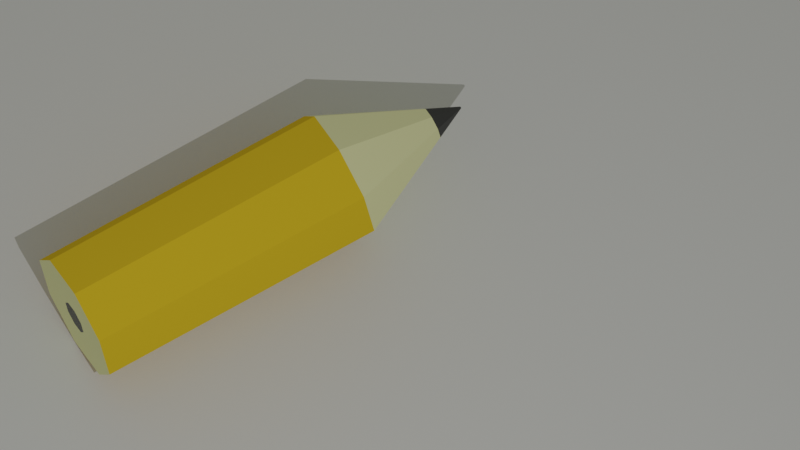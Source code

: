 # Source: pencil.blend  (saved by Blender 2.80.45; exported with 4.5.12 LTS)
import bpy
from mathutils import Matrix  # noqa: F401  (used for matrix-valued properties, if any)

bpy.ops.wm.read_factory_settings(use_empty=True)
scene = bpy.context.scene
scene.name = 'Scene'

# ---- collections
col_collection = bpy.data.collections.new('Collection'); scene.collection.children.link(col_collection)

# ---- materials (node trees are filled in below, after node groups)
mat_graphite = bpy.data.materials.new('Graphite')
mat_graphite.use_transparent_shadow = False
mat_graphite.roughness = 0.25
mat_pencil_wood = bpy.data.materials.new('Pencil Wood')
mat_pencil_wood.use_transparent_shadow = False
mat_pencil_wood.roughness = 0.25
mat_eraser_pink = bpy.data.materials.new('Eraser Pink')
mat_eraser_pink.use_transparent_shadow = False
mat_eraser_pink.roughness = 0.25
mat_pencil_body_yellow = bpy.data.materials.new('Pencil Body Yellow')
mat_pencil_body_yellow.use_transparent_shadow = False
mat_pencil_body_yellow.roughness = 0.25
mat_plain_white = bpy.data.materials.new('Plain White')
mat_plain_white.use_transparent_shadow = False
mat_plain_white.roughness = 0.25
mat_material_002 = bpy.data.materials.new('Material.002')
mat_material_002.use_transparent_shadow = False
mat_material_002.roughness = 0.25

# ---- material node trees
mat_graphite.use_nodes = True; mat_graphite.node_tree.nodes.clear()
_N = mat_graphite.node_tree.nodes; _L = mat_graphite.node_tree.links
n0 = _N.new('ShaderNodeOutputMaterial'); n0.name = 'Material Output'; n0.location = (300, 300)
n1 = _N.new('ShaderNodeBsdfPrincipled'); n1.name = 'Principled BSDF'; n1.location = (10, 300)
n1.distribution = 'GGX'
n1.subsurface_method = 'BURLEY'
n1.inputs[0].default_value = (0.04696, 0.04696, 0.04696, 1.0)
n1.inputs[3].default_value = 1.45
_L.new(n1.outputs[0], n0.inputs[0])
n0.is_active_output = True
mat_pencil_wood.use_nodes = True; mat_pencil_wood.node_tree.nodes.clear()
_N = mat_pencil_wood.node_tree.nodes; _L = mat_pencil_wood.node_tree.links
n0 = _N.new('ShaderNodeOutputMaterial'); n0.name = 'Material Output'; n0.location = (300, 300)
n1 = _N.new('ShaderNodeBsdfPrincipled'); n1.name = 'Principled BSDF'; n1.location = (10, 300)
n1.distribution = 'GGX'
n1.subsurface_method = 'BURLEY'
n1.inputs[0].default_value = (1.0, 1.0, 0.5271, 1.0)
n1.inputs[3].default_value = 1.45
n1.inputs[13].default_value = 0.0
_L.new(n1.outputs[0], n0.inputs[0])
n0.is_active_output = True
mat_eraser_pink.use_nodes = True; mat_eraser_pink.node_tree.nodes.clear()
_N = mat_eraser_pink.node_tree.nodes; _L = mat_eraser_pink.node_tree.links
n0 = _N.new('ShaderNodeOutputMaterial'); n0.name = 'Material Output'; n0.location = (300, 300)
n1 = _N.new('ShaderNodeBsdfPrincipled'); n1.name = 'Principled BSDF'; n1.location = (10, 300)
n1.distribution = 'GGX'
n1.subsurface_method = 'BURLEY'
n1.inputs[0].default_value = (0.8148, 0.2016, 0.3278, 1.0)
n1.inputs[3].default_value = 1.45
n1.inputs[13].default_value = 0.0
_L.new(n1.outputs[0], n0.inputs[0])
n0.is_active_output = True
mat_pencil_body_yellow.use_nodes = True; mat_pencil_body_yellow.node_tree.nodes.clear()
_N = mat_pencil_body_yellow.node_tree.nodes; _L = mat_pencil_body_yellow.node_tree.links
n0 = _N.new('ShaderNodeOutputMaterial'); n0.name = 'Material Output'; n0.location = (300, 300)
n1 = _N.new('ShaderNodeBsdfPrincipled'); n1.name = 'Principled BSDF'; n1.location = (10, 300)
n1.distribution = 'GGX'
n1.subsurface_method = 'BURLEY'
n1.inputs[0].default_value = (0.9301, 0.6038, 0.03071, 1.0)
n1.inputs[3].default_value = 1.45
n1.inputs[13].default_value = 0.0
_L.new(n1.outputs[0], n0.inputs[0])
n0.is_active_output = True
mat_plain_white.use_nodes = True; mat_plain_white.node_tree.nodes.clear()
_N = mat_plain_white.node_tree.nodes; _L = mat_plain_white.node_tree.links
n0 = _N.new('ShaderNodeOutputMaterial'); n0.name = 'Material Output'; n0.location = (300, 300)
n1 = _N.new('ShaderNodeBsdfPrincipled'); n1.name = 'Principled BSDF'; n1.location = (10, 300)
n1.distribution = 'GGX'
n1.subsurface_method = 'BURLEY'
n1.inputs[0].default_value = (1.0, 1.0, 1.0, 1.0)
n1.inputs[3].default_value = 1.45
_L.new(n1.outputs[0], n0.inputs[0])
n0.is_active_output = True
mat_material_002.use_nodes = True; mat_material_002.node_tree.nodes.clear()
_N = mat_material_002.node_tree.nodes; _L = mat_material_002.node_tree.links
n0 = _N.new('ShaderNodeOutputMaterial'); n0.name = 'Material Output'; n0.location = (300, 300)
n1 = _N.new('ShaderNodeBsdfPrincipled'); n1.name = 'Principled BSDF'; n1.location = (10, 300)
n1.distribution = 'GGX'
n1.subsurface_method = 'BURLEY'
n1.inputs[3].default_value = 1.45
n1.inputs[13].default_value = 0.0
_L.new(n1.outputs[0], n0.inputs[0])
n0.is_active_output = True

# ---- world
world_world = bpy.data.worlds.new('World'); scene.world = world_world
world_world.use_nodes = True; world_world.node_tree.nodes.clear()
_N = world_world.node_tree.nodes; _L = world_world.node_tree.links
n0 = _N.new('ShaderNodeOutputWorld'); n0.name = 'World Output'; n0.location = (300, 300)
n1 = _N.new('ShaderNodeBackground'); n1.name = 'Background'; n1.location = (10, 300)
n1.inputs[0].default_value = (0.1894, 0.1931, 0.1702, 1.0)
_L.new(n1.outputs[0], n0.inputs[0])
n0.is_active_output = True
world_world.color = (0.05088, 0.05088, 0.05088)
world_world.use_sun_shadow = False
world_world.sun_shadow_jitter_overblur = 0.0

# ---- cameras
cam_camera_001 = bpy.data.cameras.new('Camera.001')
cam_camera_001.type = 'ORTHO'
cam_camera_001.ortho_scale = 11.4
cam_camera_001.dof.focus_distance = 0.0
cam_camera_001.dof.aperture_fstop = 128.0

# ---- lights
light_point_002 = bpy.data.lights.new('Point.002', 'POINT')
light_point_002.transmission_factor = 0.0
light_point_002.energy = 3000.0
light_point_002.shadow_buffer_clip_start = 0.5
light_point_002.shadow_maximum_resolution = 0.002
light_point_002.use_absolute_resolution = True

# ---- meshes
me_cylinder_001 = bpy.data.meshes.new('Cylinder.001')
me_cylinder_001.from_pydata([(-4.702e-09, 0.01407, -1.0), (0.0, 1.0, 1.0), (0.009951, 0.009951, -1.0), (0.7071, 0.7071, 1.0), (0.01407, -6.152e-10, -1.0), (1.0, -4.371e-08, 1.0), (0.009951, -0.009951, -1.0), (0.7071, -0.7071, 1.0), (-5.932e-09, -0.01407, -1.0), (-8.742e-08, -1.0, 1.0), (-0.009951, -0.009951, -1.0), (-0.7071, -0.7071, 1.0), (-0.01407, 1.678e-10, -1.0), (-1.0, 1.192e-08, 1.0), (-0.009951, 0.009951, -1.0), (-0.7071, 0.7071, 1.0), (-3.578e-09, 0.2497, -0.5219), (0.1766, 0.1766, -0.5219), (0.2497, -1.092e-08, -0.5219), (0.1766, -0.1766, -0.5219), (-2.541e-08, -0.2497, -0.5219), (-0.1766, -0.1766, -0.5219), (-0.2497, 2.978e-09, -0.5219), (-0.1766, 0.1766, -0.5219), (-2.735e-10, 0.9426, 0.8837), (0.6666, 0.6666, 0.8837), (0.9426, -4.12e-08, 0.8837), (0.6666, -0.6666, 0.8837), (-8.268e-08, -0.9426, 0.8837), (-0.6666, -0.6666, 0.8837), (-0.9426, 1.124e-08, 0.8837), (-0.6666, 0.6666, 0.8837), (0.1829, 0.1829, 5.356), (1.157e-07, 0.2587, 5.356), (0.2587, -3.175e-08, 5.356), (0.1829, -0.1829, 5.356), (6.416e-08, -0.2587, 5.356), (-0.1829, -0.1829, 5.356), (-0.2587, 1.192e-08, 5.356), (-0.1829, 0.1829, 5.356), (-0.7071, 0.7071, 4.575), (7.534e-08, 1.0, 4.575), (0.7071, 0.7071, 4.575), (1.0, -4.371e-08, 4.575), (0.7071, -0.7071, 4.575), (-0.7071, -0.7071, 4.575), (-1.0, 1.192e-08, 4.575), (-1.209e-08, -1.0, 4.575), (6.967e-08, 1.0, 4.306), (0.7071, 0.7071, 4.306), (0.7071, -0.7071, 4.306), (-1.0, 1.192e-08, 4.306), (-1.775e-08, -1.0, 4.306), (-0.7071, 0.7071, 4.306), (1.0, -4.371e-08, 4.306), (-0.7071, -0.7071, 4.306), (0.7071, 0.7071, 5.356), (9.18e-08, 1.0, 5.356), (1.0, -4.371e-08, 5.356), (0.7071, -0.7071, 5.356), (4.378e-09, -1.0, 5.356), (-0.7071, -0.7071, 5.356), (-1.0, 1.192e-08, 5.356), (-0.7071, 0.7071, 5.356)], [], [(24, 1, 3, 25), (25, 3, 5, 26), (26, 5, 7, 27), (27, 7, 9, 28), (28, 9, 11, 29), (29, 11, 13, 30), (41, 40, 63, 57), (30, 13, 15, 31), (31, 15, 1, 24), (0, 2, 4, 6, 8, 10, 12, 14), (14, 23, 16, 0), (12, 22, 23, 14), (10, 21, 22, 12), (8, 20, 21, 10), (6, 19, 20, 8), (4, 18, 19, 6), (2, 17, 18, 4), (0, 16, 17, 2), (23, 31, 24, 16), (22, 30, 31, 23), (21, 29, 30, 22), (20, 28, 29, 21), (19, 27, 28, 20), (18, 26, 27, 19), (17, 25, 26, 18), (16, 24, 25, 17), (32, 33, 39, 38, 37, 36, 35, 34), (42, 41, 57, 56), (44, 43, 58, 59), (46, 45, 61, 62), (47, 44, 59, 60), (40, 46, 62, 63), (43, 42, 56, 58), (45, 47, 60, 61), (55, 52, 47, 45), (54, 49, 42, 43), (53, 51, 46, 40), (52, 50, 44, 47), (51, 55, 45, 46), (50, 54, 43, 44), (49, 48, 41, 42), (48, 53, 40, 41), (1, 15, 53, 48), (3, 1, 48, 49), (7, 5, 54, 50), (13, 11, 55, 51), (9, 7, 50, 52), (15, 13, 51, 53), (5, 3, 49, 54), (11, 9, 52, 55), (33, 32, 56, 57), (32, 34, 58, 56), (34, 35, 59, 58), (35, 36, 60, 59), (36, 37, 61, 60), (37, 38, 62, 61), (38, 39, 63, 62), (39, 33, 57, 63)])
me_cylinder_001.polygons.foreach_set('material_index', [1, 1, 1, 1, 1, 1, 3, 1, 1, 0, 0, 0, 0, 0, 0, 0, 0, 0, 1, 1, 1, 1, 1, 1, 1, 1, 0, 3, 3, 3, 3, 3, 3, 3, 3, 3, 3, 3, 3, 3, 3, 3, 3, 3, 3, 3, 3, 3, 3, 3, 1, 1, 1, 1, 1, 1, 1, 1])
_uv = me_cylinder_001.uv_layers.new(name='UVMap')
_uv.uv.foreach_set('vector', [1.0, 0.9709, 1.0, 1.0, 0.875, 1.0, 0.875, 0.9709, 0.875, 0.9709, 0.875, 1.0, 0.75, 1.0, 0.75, 0.9709, 0.75, 0.9709, 0.75, 1.0, 0.625, 1.0, 0.625, 0.9709, 0.625, 0.9709, 0.625, 1.0, 0.5, 1.0, 0.5, 0.9709, 0.5, 0.9709, 0.5, 1.0, 0.375, 1.0, 0.375, 0.9709, 0.375, 0.9709, 0.375, 1.0, 0.25, 1.0, 0.25, 0.9709, 0.0, 1.0, 0.125, 1.0, 0.125, 1.0, 0.0, 1.0, 0.25, 0.9709, 0.25, 1.0, 0.125, 1.0, 0.125, 0.9709, 0.125, 0.9709, 0.125, 1.0, 0.0, 1.0, 0.0, 0.9709, 0.75, 0.49, 0.9197, 0.4197, 0.99, 0.25, 0.9197, 0.08029, 0.75, 0.01, 0.5803, 0.08029, 0.51, 0.25, 0.5803, 0.4197, 0.125, 0.5, 0.125, 0.6195, 0.0, 0.6195, 0.0, 0.5, 0.25, 0.5, 0.25, 0.6195, 0.125, 0.6195, 0.125, 0.5, 0.375, 0.5, 0.375, 0.6195, 0.25, 0.6195, 0.25, 0.5, 0.5, 0.5, 0.5, 0.6195, 0.375, 0.6195, 0.375, 0.5, 0.625, 0.5, 0.625, 0.6195, 0.5, 0.6195, 0.5, 0.5, 0.75, 0.5, 0.75, 0.6195, 0.625, 0.6195, 0.625, 0.5, 0.875, 0.5, 0.875, 0.6195, 0.75, 0.6195, 0.75, 0.5, 1.0, 0.5, 1.0, 0.6195, 0.875, 0.6195, 0.875, 0.5, 0.125, 0.6195, 0.125, 0.9709, 0.0, 0.9709, 0.0, 0.6195, 0.25, 0.6195, 0.25, 0.9709, 0.125, 0.9709, 0.125, 0.6195, 0.375, 0.6195, 0.375, 0.9709, 0.25, 0.9709, 0.25, 0.6195, 0.5, 0.6195, 0.5, 0.9709, 0.375, 0.9709, 0.375, 0.6195, 0.625, 0.6195, 0.625, 0.9709, 0.5, 0.9709, 0.5, 0.6195, 0.75, 0.6195, 0.75, 0.9709, 0.625, 0.9709, 0.625, 0.6195, 0.875, 0.6195, 0.875, 0.9709, 0.75, 0.9709, 0.75, 0.6195, 1.0, 0.6195, 1.0, 0.9709, 0.875, 0.9709, 0.875, 0.6195, 0.2939, 0.2939, 0.25, 0.3121, 0.2061, 0.2939, 0.1879, 0.25, 0.2061, 0.2061, 0.25, 0.1879, 0.2939, 0.2061, 0.3121, 0.25, 0.875, 1.0, 1.0, 1.0, 1.0, 1.0, 0.875, 1.0, 0.625, 1.0, 0.75, 1.0, 0.75, 1.0, 0.625, 1.0, 0.25, 1.0, 0.375, 1.0, 0.375, 1.0, 0.25, 1.0, 0.5, 1.0, 0.625, 1.0, 0.625, 1.0, 0.5, 1.0, 0.125, 1.0, 0.25, 1.0, 0.25, 1.0, 0.125, 1.0, 0.75, 1.0, 0.875, 1.0, 0.875, 1.0, 0.75, 1.0, 0.375, 1.0, 0.5, 1.0, 0.5, 1.0, 0.375, 1.0, 0.375, 1.0, 0.5, 1.0, 0.5, 1.0, 0.375, 1.0, 0.75, 1.0, 0.875, 1.0, 0.875, 1.0, 0.75, 1.0, 0.125, 1.0, 0.25, 1.0, 0.25, 1.0, 0.125, 1.0, 0.5, 1.0, 0.625, 1.0, 0.625, 1.0, 0.5, 1.0, 0.25, 1.0, 0.375, 1.0, 0.375, 1.0, 0.25, 1.0, 0.625, 1.0, 0.75, 1.0, 0.75, 1.0, 0.625, 1.0, 0.875, 1.0, 1.0, 1.0, 1.0, 1.0, 0.875, 1.0, 0.0, 1.0, 0.125, 1.0, 0.125, 1.0, 0.0, 1.0, 0.0, 1.0, 0.125, 1.0, 0.125, 1.0, 0.0, 1.0, 0.875, 1.0, 1.0, 1.0, 1.0, 1.0, 0.875, 1.0, 0.625, 1.0, 0.75, 1.0, 0.75, 1.0, 0.625, 1.0, 0.25, 1.0, 0.375, 1.0, 0.375, 1.0, 0.25, 1.0, 0.5, 1.0, 0.625, 1.0, 0.625, 1.0, 0.5, 1.0, 0.125, 1.0, 0.25, 1.0, 0.25, 1.0, 0.125, 1.0, 0.75, 1.0, 0.875, 1.0, 0.875, 1.0, 0.75, 1.0, 0.375, 1.0, 0.5, 1.0, 0.5, 1.0, 0.375, 1.0, 0.25, 0.3121, 0.2939, 0.2939, 0.4197, 0.4197, 0.25, 0.49, 0.2939, 0.2939, 0.3121, 0.25, 0.49, 0.25, 0.4197, 0.4197, 0.3121, 0.25, 0.2939, 0.2061, 0.4197, 0.08029, 0.49, 0.25, 0.2939, 0.2061, 0.25, 0.1879, 0.25, 0.01, 0.4197, 0.08029, 0.25, 0.1879, 0.2061, 0.2061, 0.08029, 0.08029, 0.25, 0.01, 0.2061, 0.2061, 0.1879, 0.25, 0.01, 0.25, 0.08029, 0.08029, 0.1879, 0.25, 0.2061, 0.2939, 0.08029, 0.4197, 0.01, 0.25, 0.2061, 0.2939, 0.25, 0.3121, 0.25, 0.49, 0.08029, 0.4197])
me_cylinder_001.materials.append(mat_graphite)
me_cylinder_001.materials.append(mat_pencil_wood)
me_cylinder_001.materials.append(mat_eraser_pink)
me_cylinder_001.materials.append(mat_pencil_body_yellow)
me_cylinder_001.materials.append(mat_plain_white)
me_cylinder_001.use_remesh_preserve_volume = False
me_cylinder_001.use_remesh_preserve_attributes = False
me_cylinder_001.use_mirror_vertex_groups = False
me_cylinder_001.update()
me_plane = bpy.data.meshes.new('Plane')
me_plane.from_pydata([(-1.0, -1.0, 0.0), (1.0, -1.0, 0.0), (-1.0, 1.0, 0.0), (1.0, 1.0, 0.0)], [], [(0, 1, 3, 2)])
_uv = me_plane.uv_layers.new(name='UVMap')
_uv.uv.foreach_set('vector', [0.0, 0.0, 1.0, 0.0, 1.0, 1.0, 0.0, 1.0])
me_plane.materials.append(mat_material_002)
me_plane.use_remesh_preserve_volume = False
me_plane.use_remesh_preserve_attributes = False
me_plane.use_mirror_vertex_groups = False
me_plane.update()

# ---- objects
ob_pencil = bpy.data.objects.new('Pencil', me_cylinder_001)
ob_camera = bpy.data.objects.new('Camera', cam_camera_001)
ob_plane = bpy.data.objects.new('Plane', me_plane)
ob_point = bpy.data.objects.new('Point', light_point_002)

# ---- transforms, parenting, visibility, modifiers, constraints
ob_pencil.location = (0.0, 1.778, 1.028)
ob_pencil.rotation_euler = (1.571, 0.0, 5.236)
ob_pencil.lineart.crease_threshold = 0.0
ob_camera.location = (0.0, -1.18, 5.74)
ob_camera.rotation_euler = (0.3421, 0.0, 0.0)
ob_camera.lineart.crease_threshold = 0.0
ob_plane.location = (0.0, 0.0, 0.0)
ob_plane.scale = (14.5, 14.5, 14.5)
ob_plane.lineart.crease_threshold = 0.0
ob_point.location = (0.0, -9.843, 18.94)
ob_point.lineart.crease_threshold = 0.0

# ---- collection membership
col_collection.objects.link(ob_pencil)
col_collection.objects.link(ob_camera)
col_collection.objects.link(ob_plane)
col_collection.objects.link(ob_point)

# ---- scene / render settings (as saved in the file)
scene.camera = ob_camera
scene.frame_start = 1; scene.frame_end = 150; scene.frame_set(0)
scene.render.engine = 'BLENDER_EEVEE_NEXT'
scene.cycles.use_denoising = False
scene.cycles.samples = 128
scene.cycles.sampling_pattern = 'TABULATED_SOBOL'
scene.cycles.use_adaptive_sampling = False
scene.cycles.use_light_tree = False
scene.view_settings.view_transform = 'Filmic'
bpy.context.view_layer.update()
